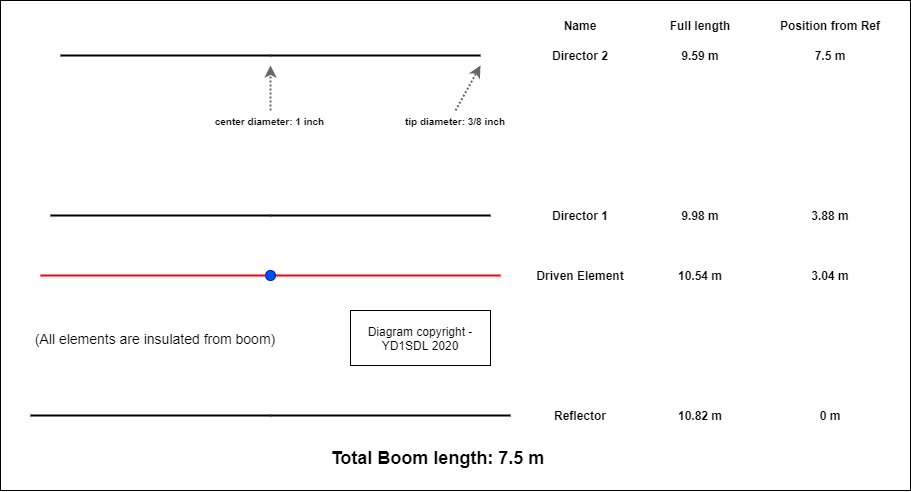

The diagram above was exported from draw.io. Its source (the exported page's mxGraphModel, read from the mxfile embedded in the PNG):
<mxGraphModel dx="1049" dy="600" grid="1" gridSize="5" guides="1" tooltips="1" connect="1" arrows="1" fold="1" page="1" pageScale="1" pageWidth="3300" pageHeight="4681" math="0" shadow="0">
  <root>
    <mxCell id="0" />
    <mxCell id="1" parent="0" />
    <mxCell id="OqEhdmC8fCObxBP10Qj_-34" value="" style="rounded=0;whiteSpace=wrap;html=1;strokeColor=#000000;fillColor=none;" vertex="1" parent="1">
      <mxGeometry x="210" y="105" width="910" height="490" as="geometry" />
    </mxCell>
    <mxCell id="OqEhdmC8fCObxBP10Qj_-1" value="" style="endArrow=none;html=1;strokeWidth=2;" edge="1" parent="1">
      <mxGeometry width="50" height="50" relative="1" as="geometry">
        <mxPoint x="240" y="520" as="sourcePoint" />
        <mxPoint x="480" y="520" as="targetPoint" />
      </mxGeometry>
    </mxCell>
    <mxCell id="OqEhdmC8fCObxBP10Qj_-2" value="" style="endArrow=none;html=1;strokeWidth=2;" edge="1" parent="1">
      <mxGeometry width="50" height="50" relative="1" as="geometry">
        <mxPoint x="480" y="520" as="sourcePoint" />
        <mxPoint x="720" y="520" as="targetPoint" />
      </mxGeometry>
    </mxCell>
    <mxCell id="OqEhdmC8fCObxBP10Qj_-3" value="" style="endArrow=none;html=1;strokeWidth=2;fillColor=#f8cecc;strokeColor=#FF0000;" edge="1" parent="1" source="OqEhdmC8fCObxBP10Qj_-9">
      <mxGeometry width="50" height="50" relative="1" as="geometry">
        <mxPoint x="250" y="380" as="sourcePoint" />
        <mxPoint x="480" y="380" as="targetPoint" />
      </mxGeometry>
    </mxCell>
    <mxCell id="OqEhdmC8fCObxBP10Qj_-4" value="" style="endArrow=none;html=1;strokeWidth=2;fillColor=#f8cecc;strokeColor=#FF0000;" edge="1" parent="1">
      <mxGeometry width="50" height="50" relative="1" as="geometry">
        <mxPoint x="480" y="380" as="sourcePoint" />
        <mxPoint x="710" y="380" as="targetPoint" />
      </mxGeometry>
    </mxCell>
    <mxCell id="OqEhdmC8fCObxBP10Qj_-5" value="" style="endArrow=none;html=1;strokeWidth=2;" edge="1" parent="1">
      <mxGeometry width="50" height="50" relative="1" as="geometry">
        <mxPoint x="260" y="320" as="sourcePoint" />
        <mxPoint x="480" y="320" as="targetPoint" />
      </mxGeometry>
    </mxCell>
    <mxCell id="OqEhdmC8fCObxBP10Qj_-6" value="" style="endArrow=none;html=1;strokeWidth=2;" edge="1" parent="1">
      <mxGeometry width="50" height="50" relative="1" as="geometry">
        <mxPoint x="480" y="320" as="sourcePoint" />
        <mxPoint x="700" y="320" as="targetPoint" />
      </mxGeometry>
    </mxCell>
    <mxCell id="OqEhdmC8fCObxBP10Qj_-7" value="" style="endArrow=none;html=1;strokeWidth=2;" edge="1" parent="1">
      <mxGeometry width="50" height="50" relative="1" as="geometry">
        <mxPoint x="270" y="160" as="sourcePoint" />
        <mxPoint x="480" y="160" as="targetPoint" />
      </mxGeometry>
    </mxCell>
    <mxCell id="OqEhdmC8fCObxBP10Qj_-8" value="" style="endArrow=none;html=1;strokeWidth=2;" edge="1" parent="1">
      <mxGeometry width="50" height="50" relative="1" as="geometry">
        <mxPoint x="480" y="160" as="sourcePoint" />
        <mxPoint x="690" y="160" as="targetPoint" />
      </mxGeometry>
    </mxCell>
    <mxCell id="OqEhdmC8fCObxBP10Qj_-9" value="" style="ellipse;whiteSpace=wrap;html=1;aspect=fixed;fillColor=#0050ef;strokeColor=#001DBC;fontColor=#ffffff;" vertex="1" parent="1">
      <mxGeometry x="475" y="375" width="10" height="10" as="geometry" />
    </mxCell>
    <mxCell id="OqEhdmC8fCObxBP10Qj_-10" value="" style="endArrow=none;html=1;strokeWidth=2;fillColor=#f8cecc;strokeColor=#FF0000;" edge="1" parent="1" target="OqEhdmC8fCObxBP10Qj_-9">
      <mxGeometry width="50" height="50" relative="1" as="geometry">
        <mxPoint x="250" y="380" as="sourcePoint" />
        <mxPoint x="480" y="380" as="targetPoint" />
      </mxGeometry>
    </mxCell>
    <mxCell id="OqEhdmC8fCObxBP10Qj_-12" value="&lt;b&gt;Name&lt;/b&gt;" style="text;html=1;strokeColor=none;fillColor=none;align=center;verticalAlign=middle;whiteSpace=wrap;rounded=0;" vertex="1" parent="1">
      <mxGeometry x="740" y="120" width="100" height="20" as="geometry" />
    </mxCell>
    <mxCell id="OqEhdmC8fCObxBP10Qj_-13" value="&lt;b&gt;Full length&lt;/b&gt;" style="text;html=1;strokeColor=none;fillColor=none;align=center;verticalAlign=middle;whiteSpace=wrap;rounded=0;" vertex="1" parent="1">
      <mxGeometry x="860" y="120" width="100" height="20" as="geometry" />
    </mxCell>
    <mxCell id="OqEhdmC8fCObxBP10Qj_-14" value="&lt;b&gt;Position from Ref&lt;/b&gt;" style="text;html=1;strokeColor=none;fillColor=none;align=center;verticalAlign=middle;whiteSpace=wrap;rounded=0;" vertex="1" parent="1">
      <mxGeometry x="985" y="120" width="110" height="20" as="geometry" />
    </mxCell>
    <mxCell id="OqEhdmC8fCObxBP10Qj_-15" value="&lt;b&gt;Director 2&lt;/b&gt;" style="text;html=1;strokeColor=none;fillColor=none;align=center;verticalAlign=middle;whiteSpace=wrap;rounded=0;" vertex="1" parent="1">
      <mxGeometry x="740" y="150" width="100" height="20" as="geometry" />
    </mxCell>
    <mxCell id="OqEhdmC8fCObxBP10Qj_-16" value="&lt;b&gt;Director 1&lt;/b&gt;" style="text;html=1;strokeColor=none;fillColor=none;align=center;verticalAlign=middle;whiteSpace=wrap;rounded=0;" vertex="1" parent="1">
      <mxGeometry x="740" y="310" width="100" height="20" as="geometry" />
    </mxCell>
    <mxCell id="OqEhdmC8fCObxBP10Qj_-17" value="&lt;b&gt;Driven Element&lt;/b&gt;" style="text;html=1;strokeColor=none;fillColor=none;align=center;verticalAlign=middle;whiteSpace=wrap;rounded=0;" vertex="1" parent="1">
      <mxGeometry x="740" y="370" width="100" height="20" as="geometry" />
    </mxCell>
    <mxCell id="OqEhdmC8fCObxBP10Qj_-18" value="&lt;b&gt;Reflector&lt;/b&gt;" style="text;html=1;strokeColor=none;fillColor=none;align=center;verticalAlign=middle;whiteSpace=wrap;rounded=0;" vertex="1" parent="1">
      <mxGeometry x="740" y="510" width="100" height="20" as="geometry" />
    </mxCell>
    <mxCell id="OqEhdmC8fCObxBP10Qj_-19" value="&lt;b&gt;10.82 m&lt;/b&gt;" style="text;html=1;strokeColor=none;fillColor=none;align=center;verticalAlign=middle;whiteSpace=wrap;rounded=0;" vertex="1" parent="1">
      <mxGeometry x="860" y="510" width="100" height="20" as="geometry" />
    </mxCell>
    <mxCell id="OqEhdmC8fCObxBP10Qj_-20" value="&lt;b&gt;10.54 m&lt;/b&gt;" style="text;html=1;strokeColor=none;fillColor=none;align=center;verticalAlign=middle;whiteSpace=wrap;rounded=0;" vertex="1" parent="1">
      <mxGeometry x="860" y="370" width="100" height="20" as="geometry" />
    </mxCell>
    <mxCell id="OqEhdmC8fCObxBP10Qj_-21" value="&lt;b&gt;9.98 m&lt;/b&gt;" style="text;html=1;strokeColor=none;fillColor=none;align=center;verticalAlign=middle;whiteSpace=wrap;rounded=0;" vertex="1" parent="1">
      <mxGeometry x="860" y="310" width="100" height="20" as="geometry" />
    </mxCell>
    <mxCell id="OqEhdmC8fCObxBP10Qj_-22" value="&lt;b&gt;9.59 m&lt;/b&gt;" style="text;html=1;strokeColor=none;fillColor=none;align=center;verticalAlign=middle;whiteSpace=wrap;rounded=0;" vertex="1" parent="1">
      <mxGeometry x="860" y="150" width="100" height="20" as="geometry" />
    </mxCell>
    <mxCell id="OqEhdmC8fCObxBP10Qj_-23" value="&lt;b&gt;7.5 m&lt;/b&gt;" style="text;html=1;strokeColor=none;fillColor=none;align=center;verticalAlign=middle;whiteSpace=wrap;rounded=0;" vertex="1" parent="1">
      <mxGeometry x="990" y="150" width="100" height="20" as="geometry" />
    </mxCell>
    <mxCell id="OqEhdmC8fCObxBP10Qj_-24" value="&lt;b&gt;3.88 m&lt;/b&gt;" style="text;html=1;strokeColor=none;fillColor=none;align=center;verticalAlign=middle;whiteSpace=wrap;rounded=0;" vertex="1" parent="1">
      <mxGeometry x="990" y="310" width="100" height="20" as="geometry" />
    </mxCell>
    <mxCell id="OqEhdmC8fCObxBP10Qj_-25" value="&lt;b&gt;3.04 m&lt;/b&gt;" style="text;html=1;strokeColor=none;fillColor=none;align=center;verticalAlign=middle;whiteSpace=wrap;rounded=0;" vertex="1" parent="1">
      <mxGeometry x="990" y="370" width="100" height="20" as="geometry" />
    </mxCell>
    <mxCell id="OqEhdmC8fCObxBP10Qj_-26" value="&lt;b&gt;0 m&lt;/b&gt;" style="text;html=1;strokeColor=none;fillColor=none;align=center;verticalAlign=middle;whiteSpace=wrap;rounded=0;" vertex="1" parent="1">
      <mxGeometry x="990" y="510" width="100" height="20" as="geometry" />
    </mxCell>
    <mxCell id="OqEhdmC8fCObxBP10Qj_-27" value="&lt;b&gt;&lt;font style=&quot;font-size: 10px&quot;&gt;tip diameter: 3/8 inch&lt;/font&gt;&lt;/b&gt;" style="text;html=1;strokeColor=none;fillColor=none;align=center;verticalAlign=middle;whiteSpace=wrap;rounded=0;" vertex="1" parent="1">
      <mxGeometry x="610" y="215" width="110" height="20" as="geometry" />
    </mxCell>
    <mxCell id="OqEhdmC8fCObxBP10Qj_-29" value="" style="endArrow=classic;dashed=1;html=1;strokeColor=#666666;strokeWidth=2;exitX=0.5;exitY=0;exitDx=0;exitDy=0;dashPattern=1 1;endFill=1;" edge="1" parent="1" source="OqEhdmC8fCObxBP10Qj_-27">
      <mxGeometry width="50" height="50" relative="1" as="geometry">
        <mxPoint x="665" y="185" as="sourcePoint" />
        <mxPoint x="690" y="170" as="targetPoint" />
      </mxGeometry>
    </mxCell>
    <mxCell id="OqEhdmC8fCObxBP10Qj_-30" value="&lt;b&gt;&lt;font style=&quot;font-size: 10px&quot;&gt;center diameter: 1 inch&lt;/font&gt;&lt;/b&gt;" style="text;html=1;strokeColor=none;fillColor=none;align=center;verticalAlign=middle;whiteSpace=wrap;rounded=0;" vertex="1" parent="1">
      <mxGeometry x="422.5" y="215" width="115" height="20" as="geometry" />
    </mxCell>
    <mxCell id="OqEhdmC8fCObxBP10Qj_-31" value="" style="endArrow=classic;dashed=1;html=1;strokeColor=#666666;strokeWidth=2;exitX=0.5;exitY=0;exitDx=0;exitDy=0;dashPattern=1 1;endFill=1;" edge="1" parent="1" source="OqEhdmC8fCObxBP10Qj_-30">
      <mxGeometry width="50" height="50" relative="1" as="geometry">
        <mxPoint x="480" y="215" as="sourcePoint" />
        <mxPoint x="480" y="170" as="targetPoint" />
      </mxGeometry>
    </mxCell>
    <mxCell id="OqEhdmC8fCObxBP10Qj_-32" value="&lt;b&gt;&lt;font style=&quot;font-size: 18px&quot;&gt;Total Boom length: 7.5 m&lt;/font&gt;&lt;/b&gt;" style="text;html=1;strokeColor=none;fillColor=none;align=center;verticalAlign=middle;whiteSpace=wrap;rounded=0;" vertex="1" parent="1">
      <mxGeometry x="450" y="550" width="395" height="25" as="geometry" />
    </mxCell>
    <mxCell id="OqEhdmC8fCObxBP10Qj_-33" value="Diagram copyright - YD1SDL 2020" style="text;html=1;strokeColor=#000000;fillColor=none;align=center;verticalAlign=middle;whiteSpace=wrap;rounded=0;" vertex="1" parent="1">
      <mxGeometry x="560" y="415" width="140" height="55" as="geometry" />
    </mxCell>
    <mxCell id="OqEhdmC8fCObxBP10Qj_-35" value="&lt;font style=&quot;font-size: 14px&quot;&gt;(All elements are insulated from boom)&lt;/font&gt;" style="text;html=1;strokeColor=none;fillColor=none;align=center;verticalAlign=middle;whiteSpace=wrap;rounded=0;" vertex="1" parent="1">
      <mxGeometry x="230" y="430" width="270" height="25" as="geometry" />
    </mxCell>
  </root>
</mxGraphModel>